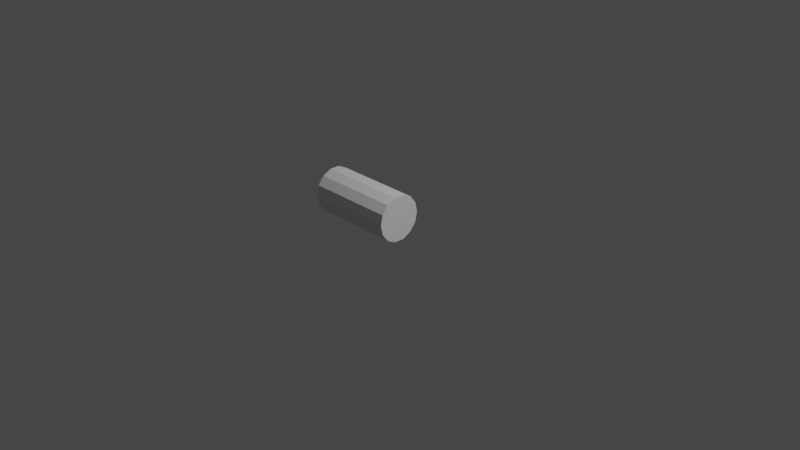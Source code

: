 # Source: rod_low.blend  (saved by Blender 2.92.15; exported with 4.5.12 LTS)
import bpy
from mathutils import Matrix  # noqa: F401  (used for matrix-valued properties, if any)

bpy.ops.wm.read_factory_settings(use_empty=True)
scene = bpy.context.scene
scene.name = 'Scene'

# ---- collections
col_collection = bpy.data.collections.new('Collection'); scene.collection.children.link(col_collection)

# ---- world
world_world = bpy.data.worlds.new('World'); scene.world = world_world
world_world.use_nodes = True; world_world.node_tree.nodes.clear()
_N = world_world.node_tree.nodes; _L = world_world.node_tree.links
n0 = _N.new('ShaderNodeOutputWorld'); n0.name = 'World Output'; n0.location = (300, 300)
n1 = _N.new('ShaderNodeBackground'); n1.name = 'Background'; n1.location = (10, 300)
n1.inputs[0].default_value = (0.05088, 0.05088, 0.05088, 1.0)
_L.new(n1.outputs[0], n0.inputs[0])
n0.is_active_output = True
world_world.color = (0.05088, 0.05088, 0.05088)
world_world.use_sun_shadow = False
world_world.sun_shadow_jitter_overblur = 0.0

# ---- cameras
cam_camera = bpy.data.cameras.new('Camera')
cam_camera.clip_end = 100.0
cam_camera.ortho_scale = 7.314

# ---- lights
light_light = bpy.data.lights.new('Light', 'POINT')
light_light.transmission_factor = 0.0
light_light.energy = 1000.0
light_light.shadow_soft_size = 0.1
light_light.shadow_maximum_resolution = 0.006
light_light.use_absolute_resolution = True

# ---- meshes
me_cylinder_001 = bpy.data.meshes.new('Cylinder.001')
me_cylinder_001.from_pydata([(-3.775e-08, 0.5, -1.0), (-3.775e-08, 0.5, 0.0), (0.2169, 0.4505, -1.0), (0.2169, 0.4505, 0.0), (0.3909, 0.3117, -1.0), (0.3909, 0.3117, 0.0), (0.4875, 0.1113, -1.0), (0.4875, 0.1113, 0.0), (0.4875, -0.1113, -1.0), (0.4875, -0.1113, 0.0), (0.3909, -0.3117, -1.0), (0.3909, -0.3117, 0.0), (0.2169, -0.4505, -1.0), (0.2169, -0.4505, 0.0), (3.775e-08, -0.5, -1.0), (3.775e-08, -0.5, 0.0), (-0.2169, -0.4505, -1.0), (-0.2169, -0.4505, 0.0), (-0.3909, -0.3117, -1.0), (-0.3909, -0.3117, 0.0), (-0.4875, -0.1113, -1.0), (-0.4875, -0.1113, 0.0), (-0.4875, 0.1113, -1.0), (-0.4875, 0.1113, 0.0), (-0.3909, 0.3117, -1.0), (-0.3909, 0.3117, 0.0), (-0.2169, 0.4505, -1.0), (-0.2169, 0.4505, 0.0)], [], [(0, 1, 3, 2), (2, 3, 5, 4), (4, 5, 7, 6), (6, 7, 9, 8), (8, 9, 11, 10), (10, 11, 13, 12), (12, 13, 15, 14), (14, 15, 17, 16), (16, 17, 19, 18), (18, 19, 21, 20), (20, 21, 23, 22), (22, 23, 25, 24), (3, 1, 27, 25, 23, 21, 19, 17, 15, 13, 11, 9, 7, 5), (24, 25, 27, 26), (26, 27, 1, 0), (0, 2, 4, 6, 8, 10, 12, 14, 16, 18, 20, 22, 24, 26)])
_uv = me_cylinder_001.uv_layers.new(name='UVMap')
_uv.uv.foreach_set('vector', [1.0, 0.5, 1.0, 1.0, 0.9286, 1.0, 0.9286, 0.5, 0.9286, 0.5, 0.9286, 1.0, 0.8571, 1.0, 0.8571, 0.5, 0.8571, 0.5, 0.8571, 1.0, 0.7857, 1.0, 0.7857, 0.5, 0.7857, 0.5, 0.7857, 1.0, 0.7143, 1.0, 0.7143, 0.5, 0.7143, 0.5, 0.7143, 1.0, 0.6429, 1.0, 0.6429, 0.5, 0.6429, 0.5, 0.6429, 1.0, 0.5714, 1.0, 0.5714, 0.5, 0.5714, 0.5, 0.5714, 1.0, 0.5, 1.0, 0.5, 0.5, 0.5, 0.5, 0.5, 1.0, 0.4286, 1.0, 0.4286, 0.5, 0.4286, 0.5, 0.4286, 1.0, 0.3571, 1.0, 0.3571, 0.5, 0.3571, 0.5, 0.3571, 1.0, 0.2857, 1.0, 0.2857, 0.5, 0.2857, 0.5, 0.2857, 1.0, 0.2143, 1.0, 0.2143, 0.5, 0.2143, 0.5, 0.2143, 1.0, 0.1429, 1.0, 0.1429, 0.5, 0.3541, 0.4662, 0.25, 0.49, 0.1459, 0.4662, 0.06236, 0.3996, 0.01602, 0.3034, 0.01602, 0.1966, 0.06236, 0.1004, 0.1459, 0.03377, 0.25, 0.01, 0.3541, 0.03377, 0.4376, 0.1004, 0.484, 0.1966, 0.484, 0.3034, 0.4376, 0.3996, 0.1429, 0.5, 0.1429, 1.0, 0.07143, 1.0, 0.07143, 0.5, 0.07143, 0.5, 0.07143, 1.0, -1.341e-07, 1.0, -1.341e-07, 0.5, 0.75, 0.49, 0.8541, 0.4662, 0.9376, 0.3996, 0.984, 0.3034, 0.984, 0.1966, 0.9376, 0.1004, 0.8541, 0.03377, 0.75, 0.01, 0.6459, 0.03377, 0.5624, 0.1004, 0.516, 0.1966, 0.516, 0.3034, 0.5624, 0.3996, 0.6459, 0.4662])
me_cylinder_001.use_remesh_fix_poles = True
me_cylinder_001.use_remesh_preserve_attributes = False
me_cylinder_001.use_mirror_vertex_groups = False
me_cylinder_001.update()

# ---- objects
ob_light = bpy.data.objects.new('Light', light_light)
ob_camera = bpy.data.objects.new('Camera', cam_camera)
ob_cylinder_001 = bpy.data.objects.new('Cylinder.001', me_cylinder_001)

# ---- transforms, parenting, visibility, modifiers, constraints
ob_light.location = (4.076, 1.005, 5.904)
ob_light.rotation_euler = (0.6503, 0.05522, 1.866)
ob_light.lock_rotations_4d = False
ob_light.empty_display_type = 'ARROWS'
ob_light.color = (0.0, 0.0, 0.0, 0.0)
ob_light.lineart.crease_threshold = 0.0
ob_camera.location = (7.359, -6.926, 4.958)
ob_camera.rotation_euler = (1.109, 0.0, 0.8149)
ob_camera.lock_rotations_4d = False
ob_camera.empty_display_type = 'ARROWS'
ob_camera.color = (0.0, 0.0, 0.0, 0.0)
ob_camera.display_type = 'WIRE'
ob_camera.lineart.crease_threshold = 0.0
ob_cylinder_001.location = (0.0, 0.0, 0.0)
ob_cylinder_001.rotation_euler = (-0.0, 1.571, 0.0)
ob_cylinder_001.scale = (0.5129, 0.5, 1.0)
ob_cylinder_001.lineart.crease_threshold = 0.0

# ---- collection membership
col_collection.objects.link(ob_light)
col_collection.objects.link(ob_camera)
col_collection.objects.link(ob_cylinder_001)

# ---- scene / render settings (as saved in the file)
scene.camera = ob_camera
scene.frame_start = 1; scene.frame_end = 250; scene.frame_set(1)
scene.render.engine = 'BLENDER_EEVEE_NEXT'
scene.cycles.use_denoising = False
scene.cycles.samples = 128
scene.cycles.sampling_pattern = 'TABULATED_SOBOL'
scene.cycles.use_adaptive_sampling = False
scene.cycles.use_light_tree = False
scene.view_settings.view_transform = 'Filmic'
bpy.context.view_layer.update()
